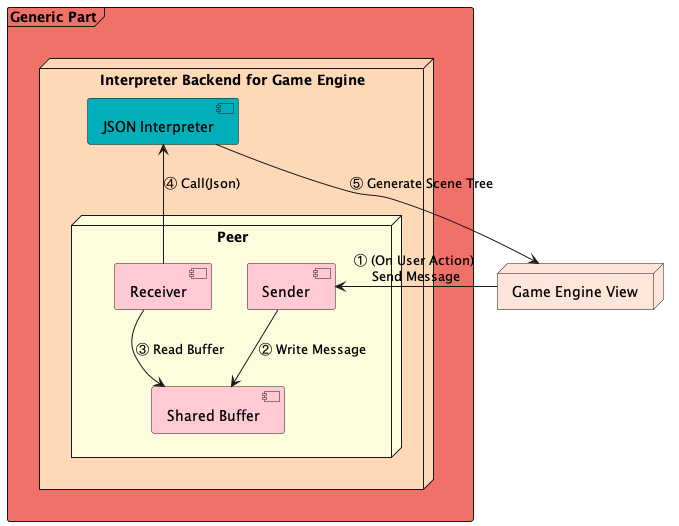

The diagram above was rendered by PlantUML. Its source (embedded in the PNG):
@startuml


/'
artifact "Scene Tree" as st
artifact "Scene Tree as JSON" as json
'/
node "Game Engine View" as godotView #ffe5d9

frame "Generic Part" as genericPart #f07167 {
node "Interpreter Backend for Game Engine" as godotBE #fed9b7 {

node "Peer" as peer #fdfcdc {
component "Sender" as genericSender #ffcad4
component "Receiver" as receiver #ffcad4
component "Shared Buffer" as buffer #ffcad4
}

component "JSON Interpreter" as jsonInt #00afb9
}
}
jsonInt --> godotView : ⑤ Generate Scene Tree
godotView -[hidden]d-> genericPart
receiver --> buffer: ③ Read Buffer
receiver --> jsonInt : ④ Call(Json)
jsonInt -[hidden]d-> peer

genericSender -[hidden]-> godotView
godotView --> genericSender : ① (On User Action) \nSend Message
genericSender --> buffer : ② Write Message


/'
frame "LWB Specific Part" as lwbSpecificPart {
node "Language Workbench Implementation \n E.g. Rascal" as rascal {
    component "JSON Generator" as gen
    component "Data Type Definition" as dtd
    component "Dispatcher \n Component" as lwbDispatcher
    component "Transporter \n Function" as lwbSendFunc

}
node "Communication Unit \n E.g. Server" {
    component "Sender" as lwbSender
    component "Receiver" as lwbReceiver
}
}

frame "Language Specific Part" as languageSpecificPart {
node "DSL \n e.g Live State Machine" as langmodel {
component Controller as controller
component Model as model
component "Renderer for \n Elements (View)" as dslView
}

}





lwbReceiver --> lwbDispatcher :call
gen --> dtd :use
gen --> json :produce
jsonInt --> st :generate
lwbSendFunc <.. json :consume
lwbSendFunc --> lwbSender :send
lwbSendFunc --> genericSender :send
godotView ..> st :display
dslView --> dtd :use

lwbSpecificPart -[hidden]u-> genericPart
lwbSpecificPart -[hidden]u-> languageSpecificPart

st -[hidden]d-> json
json -[hidden]d-> godotView
'/
@enduml